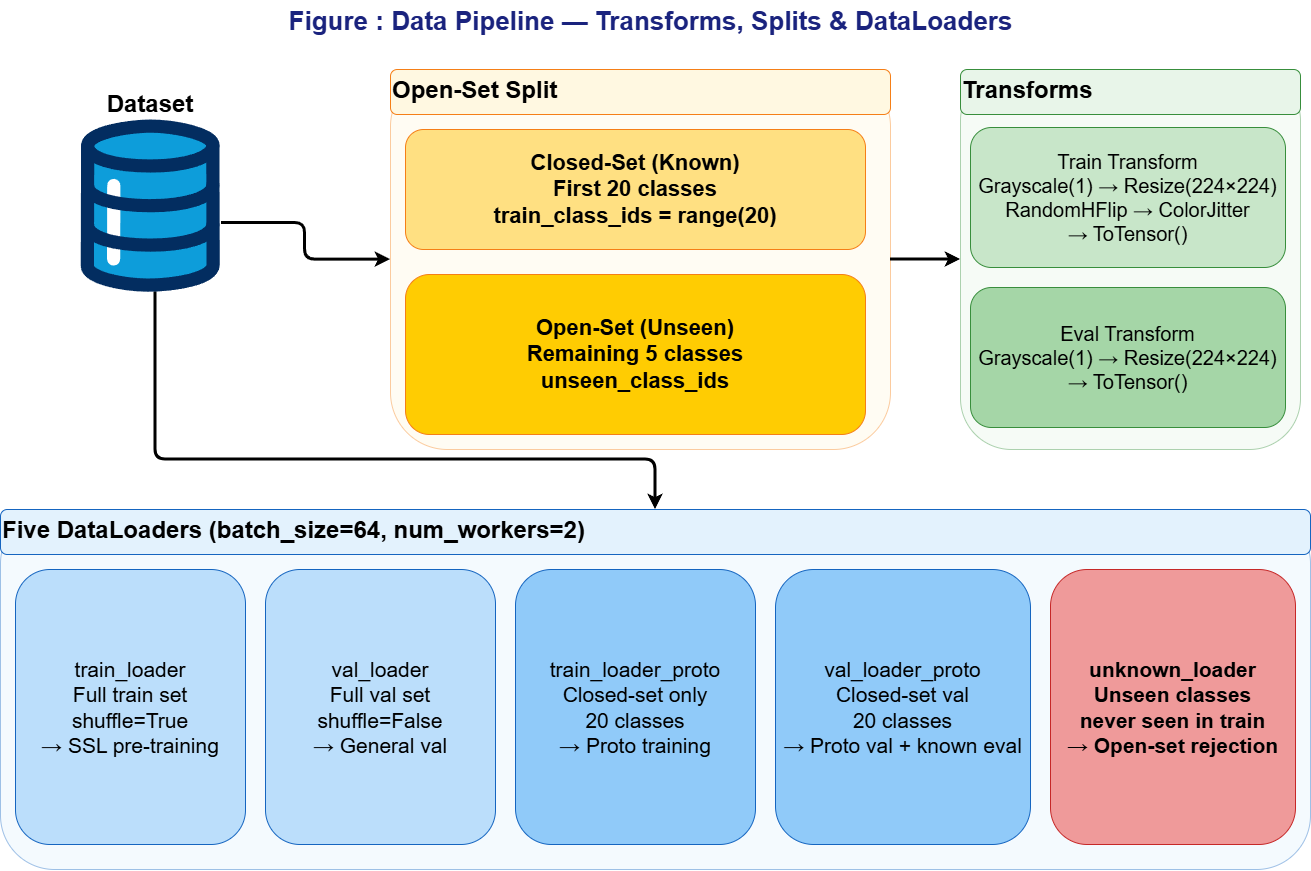

The diagram above was exported from draw.io. Its source (the exported page's mxGraphModel, read from the mxfile embedded in the PNG):
<mxGraphModel dx="1577" dy="877" grid="1" gridSize="10" guides="1" tooltips="1" connect="1" arrows="1" fold="1" page="1" pageScale="1" pageWidth="1400" pageHeight="950" math="0" shadow="0">
  <root>
    <mxCell id="0" />
    <mxCell id="1" parent="0" />
    <mxCell id="title" parent="1" style="text;html=1;strokeColor=none;fillColor=none;align=center;fontSize=26;fontStyle=1;fontColor=#1a237e;" value="Figure : Data Pipeline — Transforms, Splits &amp;amp; DataLoaders" vertex="1">
      <mxGeometry height="50" width="1300" x="50" y="20" as="geometry" />
    </mxCell>
    <mxCell id="split_bg" parent="1" style="rounded=1;fillColor=#fff8e1;strokeColor=#f57f17;opacity=40;" value="" vertex="1">
      <mxGeometry height="380" width="500" x="440" y="90" as="geometry" />
    </mxCell>
    <mxCell id="split_title" parent="1" style="text;html=1;fontStyle=1;fontSize=24;fillColor=#fff8e1;strokeColor=#f57f17;rounded=1;" value="Open-Set Split" vertex="1">
      <mxGeometry height="45" width="500" x="440" y="90" as="geometry" />
    </mxCell>
    <mxCell id="sp1" parent="1" style="rounded=1;whiteSpace=wrap;html=1;fillColor=#ffe082;strokeColor=#f57f17;fontSize=22;fontStyle=1;" value="Closed-Set (Known)&#10;First 20 classes&#10;train_class_ids = range(20)" vertex="1">
      <mxGeometry height="120" width="460" x="455" y="150" as="geometry" />
    </mxCell>
    <mxCell id="sp2" parent="1" style="rounded=1;whiteSpace=wrap;html=1;fillColor=#ffcc02;strokeColor=#f57f17;fontSize=22;fontStyle=1;" value="Open-Set (Unseen)&#10;Remaining 5 classes&#10;unseen_class_ids" vertex="1">
      <mxGeometry height="160" width="460" x="455" y="295" as="geometry" />
    </mxCell>
    <mxCell id="tr_bg" parent="1" style="rounded=1;fillColor=#e8f5e9;strokeColor=#388e3c;opacity=40;" value="" vertex="1">
      <mxGeometry height="380" width="340" x="1010" y="90" as="geometry" />
    </mxCell>
    <mxCell id="tr_title" parent="1" style="text;html=1;fontStyle=1;fontSize=24;fillColor=#e8f5e9;strokeColor=#388e3c;rounded=1;" value="Transforms" vertex="1">
      <mxGeometry height="45" width="340" x="1010" y="90" as="geometry" />
    </mxCell>
    <mxCell id="tr1" parent="1" style="rounded=1;whiteSpace=wrap;html=1;fillColor=#c8e6c9;strokeColor=#388e3c;fontSize=20;" value="Train Transform&#10;Grayscale(1) → Resize(224×224)&#10;RandomHFlip → ColorJitter&#10;→ ToTensor()" vertex="1">
      <mxGeometry height="140" width="315" x="1020" y="148" as="geometry" />
    </mxCell>
    <mxCell id="tr2" parent="1" style="rounded=1;whiteSpace=wrap;html=1;fillColor=#a5d6a7;strokeColor=#388e3c;fontSize=20;" value="Eval Transform&#10;Grayscale(1) → Resize(224×224)&#10;→ ToTensor()" vertex="1">
      <mxGeometry height="140" width="315" x="1020" y="308" as="geometry" />
    </mxCell>
    <mxCell id="dl_bg" parent="1" style="rounded=1;fillColor=#e3f2fd;strokeColor=#1565c0;opacity=40;" value="" vertex="1">
      <mxGeometry height="360" width="1310" x="50" y="530" as="geometry" />
    </mxCell>
    <mxCell id="dl_title" parent="1" style="text;html=1;fontStyle=1;fontSize=24;fillColor=#e3f2fd;strokeColor=#1565c0;rounded=1;" value="Five DataLoaders (batch_size=64, num_workers=2)" vertex="1">
      <mxGeometry height="45" width="1310" x="50" y="530" as="geometry" />
    </mxCell>
    <mxCell id="dl1" parent="1" style="rounded=1;whiteSpace=wrap;html=1;fillColor=#bbdefb;strokeColor=#1565c0;fontSize=21;" value="train_loader&#10;Full train set&#10;shuffle=True&#10;→ SSL pre-training" vertex="1">
      <mxGeometry height="275" width="230" x="65" y="590" as="geometry" />
    </mxCell>
    <mxCell id="dl2" parent="1" style="rounded=1;whiteSpace=wrap;html=1;fillColor=#bbdefb;strokeColor=#1565c0;fontSize=21;" value="val_loader&#10;Full val set&#10;shuffle=False&#10;→ General val" vertex="1">
      <mxGeometry height="275" width="230" x="315" y="590" as="geometry" />
    </mxCell>
    <mxCell id="dl3" parent="1" style="rounded=1;whiteSpace=wrap;html=1;fillColor=#90caf9;strokeColor=#1565c0;fontSize=21;" value="train_loader_proto&#10;Closed-set only&#10;20 classes&#10;→ Proto training" vertex="1">
      <mxGeometry height="275" width="240" x="565" y="590" as="geometry" />
    </mxCell>
    <mxCell id="dl4" parent="1" style="rounded=1;whiteSpace=wrap;html=1;fillColor=#90caf9;strokeColor=#1565c0;fontSize=21;" value="val_loader_proto&#10;Closed-set val&#10;20 classes&#10;→ Proto val + known eval" vertex="1">
      <mxGeometry height="275" width="255" x="825" y="590" as="geometry" />
    </mxCell>
    <mxCell id="dl5" parent="1" style="rounded=1;whiteSpace=wrap;html=1;fillColor=#ef9a9a;strokeColor=#c62828;fontSize=21;fontStyle=1;" value="unknown_loader&#10;Unseen classes&#10;never seen in train&#10;→ Open-set rejection" vertex="1">
      <mxGeometry height="275" width="245" x="1100" y="590" as="geometry" />
    </mxCell>
    <mxCell id="a1" edge="1" parent="1" source="2TM9P5v_HLKnJLD5Zmt5-1" style="edgeStyle=orthogonalEdgeStyle;strokeWidth=3;exitX=1.013;exitY=0.601;exitDx=0;exitDy=0;exitPerimeter=0;" target="split_bg">
      <mxGeometry relative="1" as="geometry">
        <mxPoint x="360" y="190.0769230769231" as="sourcePoint" />
      </mxGeometry>
    </mxCell>
    <mxCell id="a2" edge="1" parent="1" source="split_bg" style="edgeStyle=orthogonalEdgeStyle;strokeWidth=3;" target="tr_bg">
      <mxGeometry relative="1" as="geometry" />
    </mxCell>
    <mxCell id="a3" edge="1" parent="1" source="2TM9P5v_HLKnJLD5Zmt5-1" style="edgeStyle=orthogonalEdgeStyle;strokeWidth=3;" target="dl_bg">
      <mxGeometry relative="1" as="geometry">
        <Array as="points">
          <mxPoint x="205" y="480" />
          <mxPoint x="705" y="480" />
        </Array>
        <mxPoint x="205" y="270" as="sourcePoint" />
      </mxGeometry>
    </mxCell>
    <mxCell id="2TM9P5v_HLKnJLD5Zmt5-1" parent="1" style="verticalLabelPosition=bottom;aspect=fixed;html=1;shape=mxgraph.salesforce.data;fillColorStyles=fillColor2,fillColor3,fillColor4;fillColor2=#032d60;fillColor3=#0d9dda;fillColor4=#ffffff;fillColor=none;strokeColor=none;" value="" vertex="1">
      <mxGeometry height="172.23" width="139.5" x="130" y="140" as="geometry" />
    </mxCell>
    <mxCell id="2TM9P5v_HLKnJLD5Zmt5-2" parent="1" style="text;html=1;whiteSpace=wrap;strokeColor=none;fillColor=none;align=center;verticalAlign=middle;rounded=0;" value="&lt;b&gt;&lt;font style=&quot;font-size: 24px;&quot;&gt;Dataset&lt;/font&gt;&lt;/b&gt;" vertex="1">
      <mxGeometry height="70" width="200" x="99.75" y="90" as="geometry" />
    </mxCell>
  </root>
</mxGraphModel>